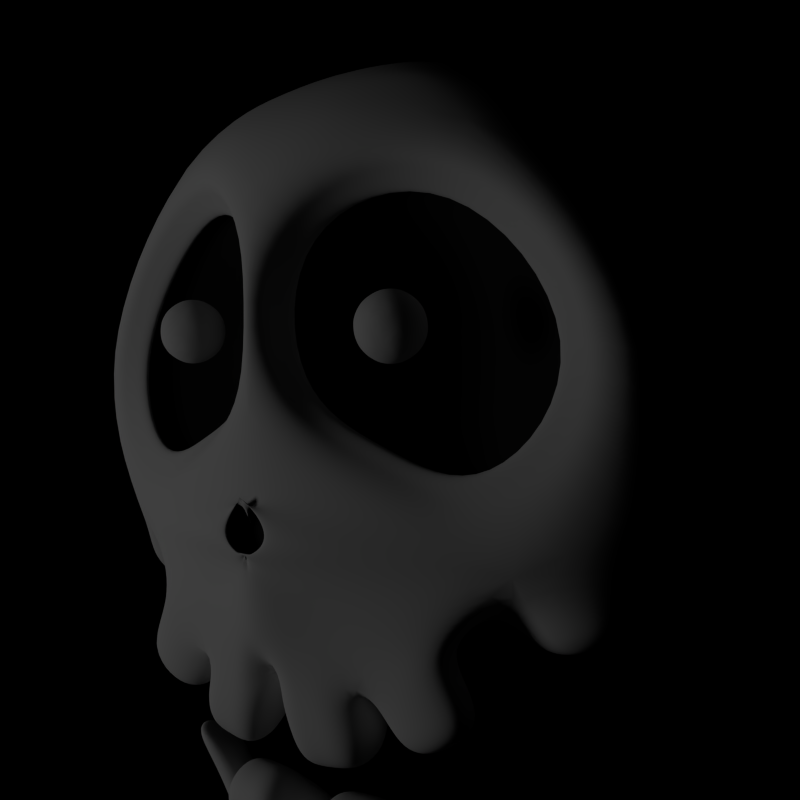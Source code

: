 # Source: CartoonSkull2.blend  (saved by Blender 2.74.0; exported with 4.5.12 LTS)
import bpy
from mathutils import Matrix  # noqa: F401  (used for matrix-valued properties, if any)

bpy.ops.wm.read_factory_settings(use_empty=True)
scene = bpy.context.scene
scene.name = 'Scene'

# ---- collections
col_collection_1 = bpy.data.collections.new('Collection 1'); scene.collection.children.link(col_collection_1)

# ---- materials (node trees are filled in below, after node groups)
mat_material = bpy.data.materials.new('Material')
mat_material.alpha_threshold = 0.0
mat_material.use_transparent_shadow = False
mat_material.roughness = 0.5
mat_material.specular_intensity = 0.1961
mat_material.line_color = (0.0, 0.0, 0.0, 1.0)
mat_material_002 = bpy.data.materials.new('Material.002')
mat_material_002.alpha_threshold = 0.0
mat_material_002.use_transparent_shadow = False
mat_material_002.diffuse_color = (0.02198, 0.02198, 0.02198, 1.0)
mat_material_002.roughness = 0.5
mat_material_002.specular_intensity = 0.01
mat_material_002.line_color = (0.0, 0.0, 0.0, 1.0)

# ---- material node trees

# ---- world
world_world = bpy.data.worlds.new('World'); scene.world = world_world
world_world.color = (0.0, 0.0, 0.0)
world_world.use_sun_shadow = False
world_world.sun_shadow_jitter_overblur = 0.0
world_world.cycles.sampling_method = 'MANUAL'
world_world.cycles.sample_map_resolution = 256
world_world.light_settings.ao_factor = 0.35

# ---- cameras
cam_camera = bpy.data.cameras.new('Camera')
cam_camera.clip_end = 100.0
cam_camera.lens = 35.0
cam_camera.sensor_width = 32.0
cam_camera.sensor_height = 18.0
cam_camera.ortho_scale = 7.314
cam_camera.dof.focus_distance = 0.0
cam_camera.dof.aperture_fstop = 128.0

# ---- lights
light_point = bpy.data.lights.new('Point', 'POINT')
light_point.transmission_factor = 0.0
light_point.energy = 100.0
light_point.shadow_buffer_clip_start = 0.5
light_point.shadow_soft_size = 1.0
light_point.shadow_maximum_resolution = 0.006
light_point.use_absolute_resolution = True
light_point.cycles.use_multiple_importance_sampling = False

# ---- meshes
me_icosphere_006 = bpy.data.meshes.new('Icosphere.006')
me_icosphere_006.from_pydata([(0.3653, -0.9013, 0.4115), (0.4497, 0.7821, 0.4339), (0.4714, -0.9581, 0.4891), (0.2826, -1.015, 0.6412), (0.0, -1.003, 0.7138), (0.2442, -0.9058, 0.4084), (0.0, -0.9664, 0.426), (0.2745, -1.067, 0.3979), (-0.03352, -1.117, 0.3657), (0.4659, -0.951, 0.3952), (0.5769, -1.092, 0.3823), (0.3276, -1.167, 0.581), (0.0, -1.104, 0.678), (0.297, -1.326, 0.4023), (0.2985, -1.357, 0.5686), (0.09543, -1.36, 0.451), (0.09529, -1.384, 0.5845), (0.4177, -1.239, 0.334), (0.5047, -1.384, 0.457), (0.508, -1.154, 0.2916), (0.6263, -1.276, 0.2893), (0.2797, -0.8758, 0.5677), (0.1288, -0.8656, 0.603), (0.0, -0.8688, 0.6417), (0.1033, -1.005, 0.7232), (0.1135, -0.9547, 0.4138), (0.1205, -1.092, 0.3818), (0.1214, -1.117, 0.6553), (0.1969, -1.371, 0.5765), (0.1962, -1.343, 0.4267), (0.3252, -1.242, 0.6195), (0.3244, -1.188, 0.3871), (0.04597, -1.242, 0.4024), (0.04247, -1.255, 0.651), (0.1776, -1.249, 0.6351), (0.1782, -1.216, 0.3946), (0.3417, -1.173, 0.3703), (0.4625, -1.41, 0.513), (0.6653, -1.214, 0.3097), (0.5332, -1.057, 0.3676)], [], [(5, 0, 9, 7), (2, 3, 11, 10), (0, 2, 10, 9), (19, 20, 18, 17), (6, 25, 26, 8), (25, 5, 7, 26), (3, 24, 27, 11), (24, 4, 12, 27), (15, 29, 28, 16), (29, 13, 14, 28), (22, 24, 3, 21), (24, 22, 23, 4), (11, 30, 31, 7), (30, 14, 13, 31), (8, 32, 33, 12), (32, 15, 16, 33), (27, 34, 30, 11), (34, 28, 14, 30), (12, 33, 34, 27), (33, 16, 28, 34), (26, 35, 32, 8), (35, 29, 15, 32), (7, 31, 35, 26), (31, 13, 29, 35), (7, 36, 37, 11), (36, 17, 18, 37), (10, 38, 39, 9), (38, 20, 19, 39), (11, 37, 38, 10), (37, 18, 20, 38), (9, 39, 36, 7), (39, 19, 17, 36), (3, 2, 21), (2, 0, 5, 21), (22, 21, 5, 25), (25, 6, 23, 22)])
me_icosphere_006.polygons.foreach_set('use_smooth', [True] * 36)
me_icosphere_006.materials.append(mat_material)
me_icosphere_006.materials.append(mat_material_002)
me_icosphere_006.use_remesh_preserve_volume = False
me_icosphere_006.use_remesh_preserve_attributes = False
me_icosphere_006.use_mirror_vertex_groups = False
me_icosphere_006.update()
me_icosphere = bpy.data.meshes.new('Icosphere')
me_icosphere.from_pydata([(1.026, -2.707e-07, 6.207e-09), (0.465, -0.91, 0.2037), (0.4497, -0.3777, -0.8107), (0.4497, 0.6543, -0.6098), (0.4497, 0.7821, 0.4339), (1.135, -0.168, 0.5948), (1.066, -0.73, 0.1742), (0.7711, -0.7585, 0.5442), (0.8706, 0.4597, 0.255), (0.5829, 0.5124, 0.7446), (0.8706, -0.222, -0.4765), (0.5316, -0.7439, -0.4126), (0.8706, 0.3846, -0.3584), (0.5316, 0.1626, -0.835), (0.5316, 0.8443, -0.1034), (0.0, 0.6818, 0.7316), (0.0, 0.2727, 0.9932), (0.0, -0.3981, 0.8682), (0.0, -0.9816, -0.1911), (0.0, -0.6818, -0.7316), (0.0, -0.1216, -0.9926), (0.0, 0.4851, -0.8745), (0.0, 0.9064, -0.4223), (0.0, 0.9816, 0.1911), (0.05466, 0.1859, 0.8297), (0.05466, -0.309, 0.7333), (0.6478, -0.5655, 0.5874), (0.4884, 0.3799, 0.6489), (0.9244, -0.1397, 0.5353), (0.5734, -0.5104, 0.4532), (0.8256, -0.1226, 0.4057), (0.4345, 0.345, 0.5129), (0.01483, 0.1775, 0.6716), (0.02484, -0.2824, 0.5897), (0.1049, 0.06642, 0.401), (0.1117, -0.1672, 0.356), (0.3946, -0.2831, 0.2994), (0.3235, 0.1521, 0.3329), (0.5246, -0.08572, 0.2851), (0.2838, -0.049, 0.3426), (0.9042, -0.1364, 0.5122), (0.6332, -0.5534, 0.5633), (0.4782, 0.3716, 0.6241), (0.04925, 0.1831, 0.8002), (0.05091, -0.3032, 0.7067), (0.9746, -0.1435, 0.4934), (0.6643, -0.6211, 0.5519), (0.4866, 0.4383, 0.6216), (0.0, 0.2225, 0.8233), (0.0, -0.3345, 0.7163), (0.2084, -0.8575, 0.6813), (0.0, -0.9899, 0.7477), (0.3399, -0.9089, 0.2554), (0.0, -0.9791, 0.3511), (0.2745, -1.067, 0.3979), (-0.03352, -1.117, 0.3657), (0.4659, -0.951, 0.3952), (0.5747, -0.9466, 0.6382), (0.275, -1.13, 0.6326), (0.0, -1.104, 0.678), (0.297, -1.326, 0.4023), (0.2985, -1.357, 0.5686), (0.09543, -1.36, 0.451), (0.09529, -1.384, 0.5845), (0.4332, -1.271, 0.3659), (0.4336, -1.321, 0.5544), (0.587, -1.177, 0.3637), (0.6744, -1.174, 0.559), (0.1928, -0.7205, 0.8076), (0.02626, -0.7802, 0.798), (0.0, -0.7626, 0.783), (0.0, -0.5933, 0.7936), (0.04751, -0.7037, 0.808), (0.0, -0.6787, 0.78), (0.01014, -0.7604, 0.8049), (0.0, -0.7626, 0.7833), (0.2354, -0.7571, 0.7118), (0.2501, -0.7313, 0.7081), (0.0, -0.7497, 0.7298), (0.0, -0.5756, 0.752), (0.2167, -0.9105, -0.05201), (0.3698, -0.5644, 0.7288), (0.3512, -0.4373, 0.6604), (0.2991, -0.3964, 0.5215), (0.2531, -0.2252, 0.3277), (0.3421, -0.4283, 0.635), (0.3163, -0.4778, 0.6341), (0.08841, -0.9282, 0.7399), (0.1541, -0.944, 0.3032), (0.1205, -1.092, 0.3818), (0.1214, -1.117, 0.6553), (0.1969, -1.371, 0.5765), (0.1962, -1.343, 0.4267), (0.0, -0.7706, 0.786), (0.07099, -0.6296, 0.7985), (0.0, -0.6061, 0.8367), (0.0, -0.7606, 0.8082), (0.1312, -0.7634, 0.7093), (0.1413, -0.6587, 0.7179), (0.1855, -0.7227, 0.7362), (0.1668, -0.7534, 0.738), (0.0, -0.7509, 0.7425), (0.0, -0.5798, 0.7815), (0.08444, -0.7614, 0.7336), (0.09714, -0.6549, 0.7518), (1.032, -0.8619, 0.1964), (0.823, -0.9324, 0.4887), (0.6136, -1.079, 0.1888), (0.02354, -0.3387, 0.7764), (0.02354, 0.2169, 0.8828), (0.6889, -0.6306, 0.5727), (0.5188, 0.4272, 0.6787), (0.9958, -0.1485, 0.5525), (0.3562, -0.4803, 0.6817), (0.3832, -0.2165, 0.7075), (0.4618, -0.1673, 0.7742), (0.3532, -0.1735, 0.8089), (0.2861, -0.1574, 0.7179), (0.3532, -0.1414, 0.627), (0.4618, -0.1475, 0.6617), (0.4132, -0.07779, 0.8258), (0.3046, -0.07166, 0.791), (0.3046, -0.05183, 0.6786), (0.4132, -0.0457, 0.6438), (0.4803, -0.06174, 0.7348), (0.3832, -0.002618, 0.7452), (0.4294, -0.2064, 0.7434), (0.3656, -0.21, 0.7638), (0.4117, -0.1811, 0.803), (0.4294, -0.1947, 0.6773), (0.4756, -0.1658, 0.7165), (0.3261, -0.2006, 0.7103), (0.3085, -0.1752, 0.7699), (0.3656, -0.1911, 0.6568), (0.3085, -0.1564, 0.663), (0.4117, -0.1505, 0.6299), (0.4865, -0.1037, 0.6933), (0.4865, -0.1154, 0.7594), (0.447, -0.1248, 0.8129), (0.3832, -0.1284, 0.8333), (0.3194, -0.1248, 0.8129), (0.2799, -0.1154, 0.7594), (0.2799, -0.1037, 0.6933), (0.3194, -0.09432, 0.6398), (0.3832, -0.09072, 0.6194), (0.447, -0.09432, 0.6398), (0.4579, -0.06277, 0.7898), (0.3546, -0.0686, 0.8228), (0.2908, -0.05334, 0.7363), (0.3546, -0.03809, 0.6498), (0.4579, -0.04391, 0.6828), (0.4403, -0.01859, 0.7424), (0.4008, -0.02802, 0.7959), (0.337, -0.02442, 0.7755), (0.337, -0.01276, 0.7094), (0.4008, -0.009162, 0.6889), (0.3252, -1.242, 0.6195), (0.3244, -1.188, 0.3871), (0.04597, -1.242, 0.4024), (0.04247, -1.255, 0.651), (0.1776, -1.249, 0.6351), (0.1782, -1.216, 0.3946), (0.3417, -1.173, 0.3703), (0.3423, -1.236, 0.605), (0.642, -1.053, 0.6106), (0.5332, -1.057, 0.3676)], [], [(5, 7, 6), (6, 0, 5), (5, 8, 9), (4, 9, 8), (5, 0, 8), (11, 6, 1), (6, 11, 10), (2, 10, 11), (10, 0, 6), (13, 10, 2), (10, 13, 12), (3, 12, 13), (12, 0, 10), (14, 12, 3), (12, 14, 8), (4, 8, 14), (8, 0, 12), (9, 15, 16), (15, 9, 4), (19, 2, 11), (11, 18, 19), (21, 3, 13), (13, 20, 21), (20, 13, 2), (23, 4, 14), (14, 22, 23), (22, 14, 3), (20, 2, 19), (22, 3, 21), (15, 4, 23), (32, 33, 35, 34), (31, 32, 34, 37), (30, 31, 37, 38), (29, 30, 38, 36), (35, 39, 34), (34, 39, 37), (37, 39, 38), (36, 38, 39), (28, 40, 41, 26), (27, 42, 40, 28), (24, 43, 42, 27), (25, 44, 43, 24), (40, 45, 46, 41), (45, 30, 29, 46), (42, 47, 45, 40), (47, 31, 30, 45), (43, 48, 47, 42), (48, 32, 31, 47), (44, 49, 48, 43), (49, 33, 32, 48), (52, 1, 56, 54), (7, 50, 58, 57), (1, 7, 57, 56), (66, 67, 65, 64), (50, 7, 68, 69), (69, 68, 72, 74), (1, 80, 11), (80, 18, 11), (33, 83, 84, 35), (83, 29, 36, 84), (35, 84, 39), (84, 36, 39), (41, 85, 82, 26), (85, 44, 25, 82), (46, 86, 85, 41), (86, 49, 44, 85), (29, 83, 86, 46), (83, 33, 49, 86), (18, 80, 88, 53), (80, 1, 52, 88), (53, 88, 89, 55), (88, 52, 54, 89), (50, 87, 90, 58), (87, 51, 59, 90), (62, 92, 91, 63), (92, 60, 61, 91), (51, 87, 93, 70), (87, 50, 69, 93), (7, 81, 94, 68), (81, 17, 71, 94), (68, 94, 95, 72), (94, 71, 73, 95), (70, 93, 96, 75), (93, 69, 74, 96), (77, 98, 97, 76), (98, 79, 78, 97), (72, 99, 100, 74), (99, 77, 76, 100), (96, 103, 101, 75), (103, 97, 78, 101), (74, 100, 103, 96), (100, 76, 97, 103), (95, 104, 99, 72), (104, 98, 77, 99), (73, 102, 104, 95), (102, 79, 98, 104), (6, 7, 106, 105), (7, 1, 107, 106), (1, 6, 105, 107), (107, 105, 106), (17, 108, 109, 16), (108, 25, 24, 109), (16, 109, 111, 9), (109, 24, 27, 111), (9, 111, 112, 5), (111, 27, 28, 112), (5, 112, 110, 7), (112, 28, 26, 110), (81, 113, 108, 17), (113, 82, 25, 108), (7, 110, 113, 81), (110, 26, 82, 113), (128, 126, 115), (126, 128, 127), (116, 127, 128), (127, 114, 126), (130, 115, 126), (126, 129, 130), (119, 130, 129), (129, 126, 114), (132, 127, 116), (127, 132, 131), (117, 131, 132), (131, 114, 127), (134, 131, 117), (131, 134, 133), (118, 133, 134), (133, 114, 131), (135, 133, 118), (133, 135, 129), (119, 129, 135), (129, 114, 133), (137, 115, 130), (130, 136, 137), (124, 137, 136), (136, 130, 119), (139, 116, 128), (128, 138, 139), (120, 139, 138), (138, 128, 115), (141, 117, 132), (132, 140, 141), (121, 141, 140), (140, 132, 116), (143, 118, 134), (134, 142, 143), (122, 143, 142), (142, 134, 117), (145, 119, 135), (135, 144, 145), (123, 145, 144), (144, 135, 118), (146, 137, 124), (137, 146, 138), (120, 138, 146), (138, 115, 137), (147, 139, 120), (139, 147, 140), (121, 140, 147), (140, 116, 139), (148, 141, 121), (141, 148, 142), (122, 142, 148), (142, 117, 141), (149, 143, 122), (143, 149, 144), (123, 144, 149), (144, 118, 143), (150, 145, 123), (145, 150, 136), (124, 136, 150), (136, 119, 145), (152, 120, 146), (146, 151, 152), (125, 152, 151), (151, 146, 124), (153, 121, 147), (147, 152, 153), (125, 153, 152), (152, 147, 120), (154, 122, 148), (148, 153, 154), (125, 154, 153), (153, 148, 121), (155, 123, 149), (149, 154, 155), (125, 155, 154), (154, 149, 122), (151, 124, 150), (150, 155, 151), (125, 151, 155), (155, 150, 123), (58, 156, 157, 54), (156, 61, 60, 157), (55, 158, 159, 59), (158, 62, 63, 159), (90, 160, 156, 58), (160, 91, 61, 156), (59, 159, 160, 90), (159, 63, 91, 160), (89, 161, 158, 55), (161, 92, 62, 158), (54, 157, 161, 89), (157, 60, 92, 161), (54, 162, 163, 58), (162, 64, 65, 163), (57, 164, 165, 56), (164, 67, 66, 165), (58, 163, 164, 57), (163, 65, 67, 164), (56, 165, 162, 54), (165, 66, 64, 162)])
me_icosphere.polygons.foreach_set('use_smooth', [True] * 212)
me_icosphere.polygons.foreach_set('material_index', [0, 0, 0, 0, 0, 0, 0, 0, 0, 0, 0, 0, 0, 0, 0, 0, 0, 0, 0, 0, 0, 0, 0, 0, 0, 0, 0, 0, 0, 0, 1, 1, 1, 1, 1, 1, 1, 1, 0, 0, 0, 0, 1, 1, 1, 1, 1, 1, 1, 1, 0, 0, 0, 0, 0, 0, 0, 0, 1, 1, 1, 1, 0, 0, 1, 1, 1, 1, 0, 0, 0, 0, 0, 0, 0, 0, 0, 0, 0, 0, 0, 0, 0, 0, 1, 1, 1, 0, 1, 1, 1, 1, 1, 1, 1, 1, 0, 0, 0, 0, 0, 0, 0, 0, 0, 0, 0, 0, 0, 0, 0, 0, 0, 0, 0, 0, 0, 0, 0, 0, 0, 0, 0, 0, 0, 0, 0, 0, 0, 0, 0, 0, 0, 0, 0, 0, 0, 0, 0, 0, 0, 0, 0, 0, 0, 0, 0, 0, 0, 0, 0, 0, 0, 0, 0, 0, 0, 0, 0, 0, 0, 0, 0, 0, 0, 0, 0, 0, 0, 0, 0, 0, 0, 0, 0, 0, 0, 0, 0, 0, 0, 0, 0, 0, 0, 0, 0, 0, 0, 0, 0, 0, 0, 0, 0, 0, 0, 0, 0, 0, 0, 0, 0, 0, 0, 0, 0, 0, 0, 0, 0, 0])
me_icosphere.materials.append(mat_material)
me_icosphere.materials.append(mat_material_002)
me_icosphere.use_remesh_preserve_volume = False
me_icosphere.use_remesh_preserve_attributes = False
me_icosphere.use_mirror_vertex_groups = False
me_icosphere.update()

# ---- objects
ob_icosphere_006 = bpy.data.objects.new('Icosphere.006', me_icosphere_006)
ob_point = bpy.data.objects.new('Point', light_point)
ob_icosphere = bpy.data.objects.new('Icosphere', me_icosphere)
ob_camera = bpy.data.objects.new('Camera', cam_camera)

# ---- transforms, parenting, visibility, modifiers, constraints
ob_icosphere_006.location = (0.02724, 0.3292, -2.264)
ob_icosphere_006.rotation_euler = (2.09, 0.0, 0.0)
ob_icosphere_006.scale = (1.0, -1.0, 1.0)
ob_icosphere_006.lineart.crease_threshold = 0.0
_m = ob_icosphere_006.modifiers.new('Mirror', 'MIRROR')
_m.use_clip = True
_m = ob_icosphere_006.modifiers.new('Subsurf', 'SUBSURF')
_m.uv_smooth = 'PRESERVE_CORNERS'
_m.render_levels = 3
_m.show_only_control_edges = False
ob_point.location = (-3.814, -6.095, 0.0)
ob_point.lineart.crease_threshold = 0.0
ob_icosphere.location = (0.0, 0.0, 0.0)
ob_icosphere.rotation_euler = (1.354, 0.0, 0.0)
ob_icosphere.lineart.crease_threshold = 0.0
_m = ob_icosphere.modifiers.new('Mirror', 'MIRROR')
_m.use_clip = True
_m = ob_icosphere.modifiers.new('Subsurf', 'SUBSURF')
_m.uv_smooth = 'PRESERVE_CORNERS'
_m.render_levels = 3
_m.show_only_control_edges = False
ob_camera.location = (1.735, -2.672, 0.06924)
ob_camera.rotation_euler = (1.478, 0.03289, 0.5979)
ob_camera.scale = (0.5342, 0.5342, 0.5342)
ob_camera.lock_rotations_4d = False
ob_camera.empty_display_type = 'ARROWS'
ob_camera.color = (0.0, 0.0, 0.0, 0.0)
ob_camera.display_type = 'WIRE'
ob_camera.lineart.crease_threshold = 0.0

# ---- collection membership
col_collection_1.objects.link(ob_icosphere_006)
col_collection_1.objects.link(ob_point)
col_collection_1.objects.link(ob_icosphere)
col_collection_1.objects.link(ob_camera)

# ---- scene / render settings (as saved in the file)
scene.camera = ob_camera
scene.frame_start = 1; scene.frame_end = 250; scene.frame_set(1)
scene.render.engine = 'BLENDER_EEVEE_NEXT'
scene.render.image_settings.color_mode = 'RGB'
scene.render.image_settings.compression = 90
scene.render.resolution_x = 450
scene.render.resolution_y = 450
scene.render.fps = 25
scene.render.dither_intensity = 0.0
scene.render.film_transparent = True
scene.render.bake_margin = 2
scene.render.bake_bias = 0.0
scene.cycles.use_denoising = False
scene.cycles.samples = 10
scene.cycles.sampling_pattern = 'TABULATED_SOBOL'
scene.cycles.light_sampling_threshold = 0.0
scene.cycles.use_adaptive_sampling = False
scene.cycles.use_light_tree = False
scene.cycles.blur_glossy = 0.0
scene.cycles.volume_bounces = 1
scene.cycles.pixel_filter_type = 'GAUSSIAN'
scene.cycles.sample_clamp_indirect = 0.0
scene.view_settings.view_transform = 'Standard'
bpy.context.view_layer.update()
